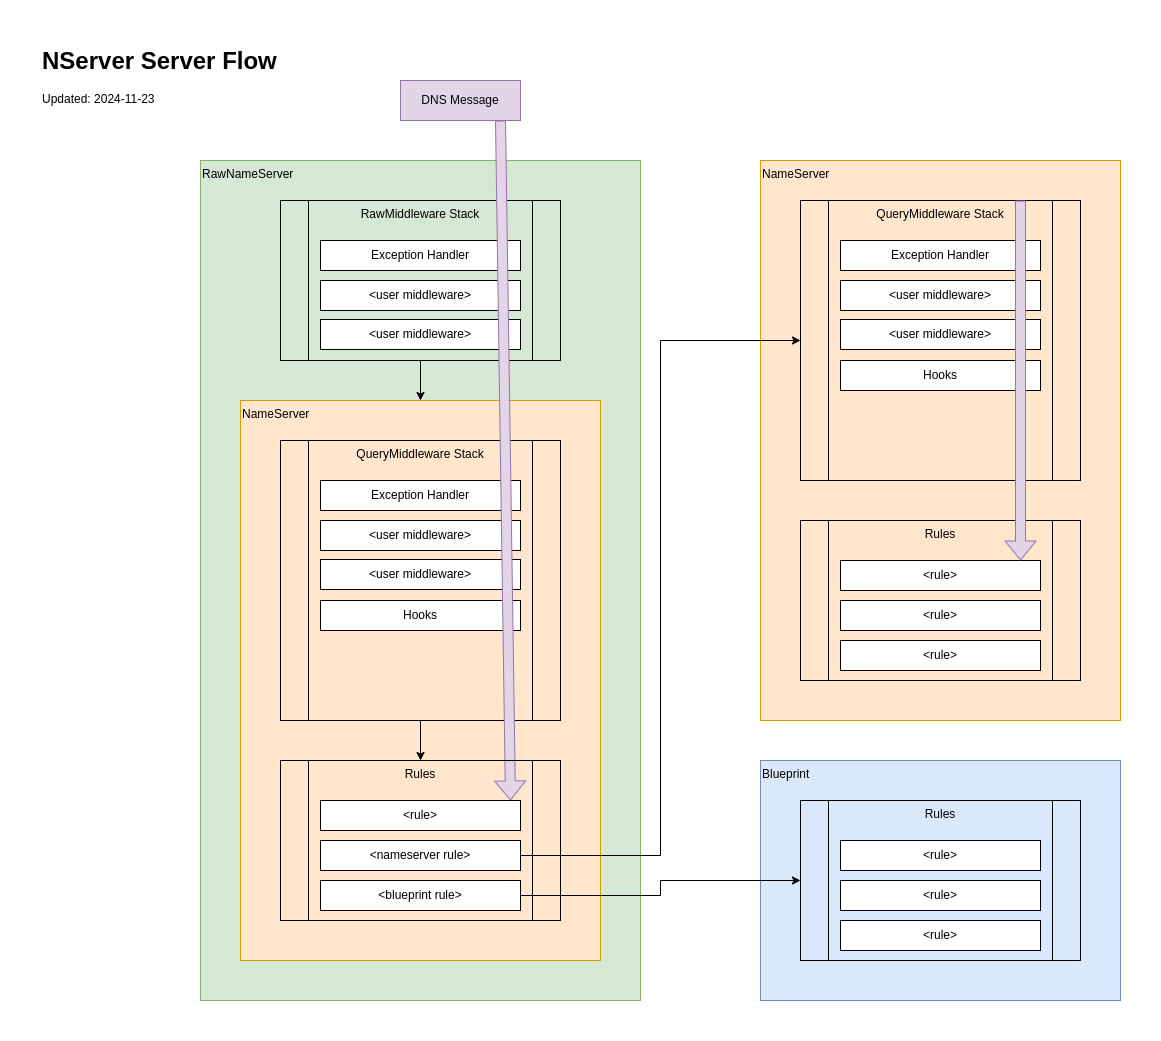

The diagram above was exported from draw.io. Its source (the exported page's mxGraphModel, read from the mxfile embedded in the PNG):
<mxGraphModel dx="1628" dy="1339" grid="1" gridSize="10" guides="1" tooltips="1" connect="1" arrows="1" fold="1" page="1" pageScale="1" pageWidth="1169" pageHeight="827" math="0" shadow="0">
  <root>
    <mxCell id="0" />
    <mxCell id="1" parent="0" />
    <mxCell id="TLQgrcXxxkGaxjfskENl-1" value="&lt;h1 style=&quot;margin-top: 0px;&quot;&gt;NServer Server Flow&lt;/h1&gt;&lt;p&gt;Updated: 2024-11-23&lt;/p&gt;" style="text;html=1;whiteSpace=wrap;overflow=hidden;rounded=0;" vertex="1" parent="1">
      <mxGeometry x="40" y="40" width="360" height="80" as="geometry" />
    </mxCell>
    <mxCell id="TLQgrcXxxkGaxjfskENl-4" value="RawNameServer" style="rounded=0;whiteSpace=wrap;html=1;align=left;verticalAlign=top;fillColor=#d5e8d4;strokeColor=#82b366;" vertex="1" parent="1">
      <mxGeometry x="200" y="160" width="440" height="840" as="geometry" />
    </mxCell>
    <mxCell id="TLQgrcXxxkGaxjfskENl-5" value="NameServer" style="rounded=0;whiteSpace=wrap;html=1;align=left;verticalAlign=top;fillColor=#ffe6cc;strokeColor=#d79b00;" vertex="1" parent="1">
      <mxGeometry x="240" y="400" width="360" height="560" as="geometry" />
    </mxCell>
    <mxCell id="TLQgrcXxxkGaxjfskENl-20" value="" style="group" vertex="1" connectable="0" parent="1">
      <mxGeometry x="280" y="440" width="280" height="280" as="geometry" />
    </mxCell>
    <mxCell id="TLQgrcXxxkGaxjfskENl-6" value="QueryMiddleware Stack" style="shape=process;whiteSpace=wrap;html=1;backgroundOutline=1;fillColor=none;verticalAlign=top;" vertex="1" parent="TLQgrcXxxkGaxjfskENl-20">
      <mxGeometry width="280" height="280" as="geometry" />
    </mxCell>
    <mxCell id="TLQgrcXxxkGaxjfskENl-9" value="Exception Handler" style="rounded=0;whiteSpace=wrap;html=1;" vertex="1" parent="TLQgrcXxxkGaxjfskENl-20">
      <mxGeometry x="40" y="40" width="200" height="30" as="geometry" />
    </mxCell>
    <mxCell id="TLQgrcXxxkGaxjfskENl-10" value="&amp;lt;user middleware&amp;gt;" style="rounded=0;whiteSpace=wrap;html=1;" vertex="1" parent="TLQgrcXxxkGaxjfskENl-20">
      <mxGeometry x="40" y="80" width="200" height="30" as="geometry" />
    </mxCell>
    <mxCell id="TLQgrcXxxkGaxjfskENl-11" value="&amp;lt;user middleware&amp;gt;" style="rounded=0;whiteSpace=wrap;html=1;" vertex="1" parent="TLQgrcXxxkGaxjfskENl-20">
      <mxGeometry x="40" y="119" width="200" height="30" as="geometry" />
    </mxCell>
    <mxCell id="TLQgrcXxxkGaxjfskENl-12" value="Hooks" style="rounded=0;whiteSpace=wrap;html=1;" vertex="1" parent="TLQgrcXxxkGaxjfskENl-20">
      <mxGeometry x="40" y="160" width="200" height="30" as="geometry" />
    </mxCell>
    <mxCell id="TLQgrcXxxkGaxjfskENl-19" value="" style="group" vertex="1" connectable="0" parent="1">
      <mxGeometry x="280" y="200" width="280" height="160" as="geometry" />
    </mxCell>
    <mxCell id="TLQgrcXxxkGaxjfskENl-7" value="RawMiddleware Stack" style="shape=process;whiteSpace=wrap;html=1;backgroundOutline=1;fillColor=none;verticalAlign=top;" vertex="1" parent="TLQgrcXxxkGaxjfskENl-19">
      <mxGeometry width="280" height="160" as="geometry" />
    </mxCell>
    <mxCell id="TLQgrcXxxkGaxjfskENl-16" value="Exception Handler" style="rounded=0;whiteSpace=wrap;html=1;" vertex="1" parent="TLQgrcXxxkGaxjfskENl-19">
      <mxGeometry x="40" y="40" width="200" height="30" as="geometry" />
    </mxCell>
    <mxCell id="TLQgrcXxxkGaxjfskENl-17" value="&amp;lt;user middleware&amp;gt;" style="rounded=0;whiteSpace=wrap;html=1;" vertex="1" parent="TLQgrcXxxkGaxjfskENl-19">
      <mxGeometry x="40" y="80" width="200" height="30" as="geometry" />
    </mxCell>
    <mxCell id="TLQgrcXxxkGaxjfskENl-18" value="&amp;lt;user middleware&amp;gt;" style="rounded=0;whiteSpace=wrap;html=1;" vertex="1" parent="TLQgrcXxxkGaxjfskENl-19">
      <mxGeometry x="40" y="119" width="200" height="30" as="geometry" />
    </mxCell>
    <mxCell id="TLQgrcXxxkGaxjfskENl-47" value="" style="shape=flexArrow;endArrow=classic;html=1;rounded=0;entryX=0.95;entryY=0;entryDx=0;entryDy=0;entryPerimeter=0;fillColor=#e1d5e7;strokeColor=#9673a6;" edge="1" parent="TLQgrcXxxkGaxjfskENl-19" target="TLQgrcXxxkGaxjfskENl-13">
      <mxGeometry width="50" height="50" relative="1" as="geometry">
        <mxPoint x="220" y="-80" as="sourcePoint" />
        <mxPoint x="220" y="10" as="targetPoint" />
      </mxGeometry>
    </mxCell>
    <mxCell id="TLQgrcXxxkGaxjfskENl-21" value="" style="group" vertex="1" connectable="0" parent="1">
      <mxGeometry x="280" y="760" width="280" height="160" as="geometry" />
    </mxCell>
    <mxCell id="TLQgrcXxxkGaxjfskENl-8" value="Rules" style="shape=process;whiteSpace=wrap;html=1;backgroundOutline=1;fillColor=none;verticalAlign=top;" vertex="1" parent="TLQgrcXxxkGaxjfskENl-21">
      <mxGeometry width="280" height="160" as="geometry" />
    </mxCell>
    <mxCell id="TLQgrcXxxkGaxjfskENl-13" value="&amp;lt;rule&amp;gt;" style="rounded=0;whiteSpace=wrap;html=1;" vertex="1" parent="TLQgrcXxxkGaxjfskENl-21">
      <mxGeometry x="40" y="40" width="200" height="30" as="geometry" />
    </mxCell>
    <mxCell id="TLQgrcXxxkGaxjfskENl-14" value="&amp;lt;nameserver rule&amp;gt;" style="rounded=0;whiteSpace=wrap;html=1;" vertex="1" parent="TLQgrcXxxkGaxjfskENl-21">
      <mxGeometry x="40" y="80" width="200" height="30" as="geometry" />
    </mxCell>
    <mxCell id="TLQgrcXxxkGaxjfskENl-15" value="&amp;lt;blueprint rule&amp;gt;" style="rounded=0;whiteSpace=wrap;html=1;" vertex="1" parent="TLQgrcXxxkGaxjfskENl-21">
      <mxGeometry x="40" y="120" width="200" height="30" as="geometry" />
    </mxCell>
    <mxCell id="TLQgrcXxxkGaxjfskENl-24" value="NameServer" style="rounded=0;whiteSpace=wrap;html=1;align=left;verticalAlign=top;fillColor=#ffe6cc;strokeColor=#d79b00;" vertex="1" parent="1">
      <mxGeometry x="760" y="160" width="360" height="560" as="geometry" />
    </mxCell>
    <mxCell id="TLQgrcXxxkGaxjfskENl-31" value="" style="group" vertex="1" connectable="0" parent="1">
      <mxGeometry x="800" y="520" width="280" height="160" as="geometry" />
    </mxCell>
    <mxCell id="TLQgrcXxxkGaxjfskENl-32" value="Rules" style="shape=process;whiteSpace=wrap;html=1;backgroundOutline=1;fillColor=none;verticalAlign=top;" vertex="1" parent="TLQgrcXxxkGaxjfskENl-31">
      <mxGeometry width="280" height="160" as="geometry" />
    </mxCell>
    <mxCell id="TLQgrcXxxkGaxjfskENl-33" value="&amp;lt;rule&amp;gt;" style="rounded=0;whiteSpace=wrap;html=1;" vertex="1" parent="TLQgrcXxxkGaxjfskENl-31">
      <mxGeometry x="40" y="40" width="200" height="30" as="geometry" />
    </mxCell>
    <mxCell id="TLQgrcXxxkGaxjfskENl-34" value="&amp;lt;rule&amp;gt;" style="rounded=0;whiteSpace=wrap;html=1;" vertex="1" parent="TLQgrcXxxkGaxjfskENl-31">
      <mxGeometry x="40" y="80" width="200" height="30" as="geometry" />
    </mxCell>
    <mxCell id="TLQgrcXxxkGaxjfskENl-35" value="&amp;lt;rule&amp;gt;" style="rounded=0;whiteSpace=wrap;html=1;" vertex="1" parent="TLQgrcXxxkGaxjfskENl-31">
      <mxGeometry x="40" y="120" width="200" height="30" as="geometry" />
    </mxCell>
    <mxCell id="TLQgrcXxxkGaxjfskENl-25" value="" style="group" vertex="1" connectable="0" parent="1">
      <mxGeometry x="800" y="200" width="280" height="280" as="geometry" />
    </mxCell>
    <mxCell id="TLQgrcXxxkGaxjfskENl-26" value="QueryMiddleware Stack" style="shape=process;whiteSpace=wrap;html=1;backgroundOutline=1;fillColor=none;verticalAlign=top;" vertex="1" parent="TLQgrcXxxkGaxjfskENl-25">
      <mxGeometry width="280" height="280" as="geometry" />
    </mxCell>
    <mxCell id="TLQgrcXxxkGaxjfskENl-27" value="Exception Handler" style="rounded=0;whiteSpace=wrap;html=1;" vertex="1" parent="TLQgrcXxxkGaxjfskENl-25">
      <mxGeometry x="40" y="40" width="200" height="30" as="geometry" />
    </mxCell>
    <mxCell id="TLQgrcXxxkGaxjfskENl-28" value="&amp;lt;user middleware&amp;gt;" style="rounded=0;whiteSpace=wrap;html=1;" vertex="1" parent="TLQgrcXxxkGaxjfskENl-25">
      <mxGeometry x="40" y="80" width="200" height="30" as="geometry" />
    </mxCell>
    <mxCell id="TLQgrcXxxkGaxjfskENl-29" value="&amp;lt;user middleware&amp;gt;" style="rounded=0;whiteSpace=wrap;html=1;" vertex="1" parent="TLQgrcXxxkGaxjfskENl-25">
      <mxGeometry x="40" y="119" width="200" height="30" as="geometry" />
    </mxCell>
    <mxCell id="TLQgrcXxxkGaxjfskENl-30" value="Hooks" style="rounded=0;whiteSpace=wrap;html=1;" vertex="1" parent="TLQgrcXxxkGaxjfskENl-25">
      <mxGeometry x="40" y="160" width="200" height="30" as="geometry" />
    </mxCell>
    <mxCell id="TLQgrcXxxkGaxjfskENl-49" value="" style="shape=flexArrow;endArrow=classic;html=1;rounded=0;entryX=0.9;entryY=0;entryDx=0;entryDy=0;entryPerimeter=0;fillColor=#e1d5e7;strokeColor=#9673a6;" edge="1" parent="TLQgrcXxxkGaxjfskENl-25" target="TLQgrcXxxkGaxjfskENl-33">
      <mxGeometry width="50" height="50" relative="1" as="geometry">
        <mxPoint x="220" as="sourcePoint" />
        <mxPoint x="230" y="680" as="targetPoint" />
      </mxGeometry>
    </mxCell>
    <mxCell id="TLQgrcXxxkGaxjfskENl-36" value="Blueprint" style="rounded=0;whiteSpace=wrap;html=1;align=left;verticalAlign=top;fillColor=#dae8fc;strokeColor=#6c8ebf;" vertex="1" parent="1">
      <mxGeometry x="760" y="760" width="360" height="240" as="geometry" />
    </mxCell>
    <mxCell id="TLQgrcXxxkGaxjfskENl-37" value="" style="group" vertex="1" connectable="0" parent="1">
      <mxGeometry x="800" y="800" width="280" height="160" as="geometry" />
    </mxCell>
    <mxCell id="TLQgrcXxxkGaxjfskENl-38" value="Rules" style="shape=process;whiteSpace=wrap;html=1;backgroundOutline=1;fillColor=none;verticalAlign=top;" vertex="1" parent="TLQgrcXxxkGaxjfskENl-37">
      <mxGeometry width="280" height="160" as="geometry" />
    </mxCell>
    <mxCell id="TLQgrcXxxkGaxjfskENl-39" value="&amp;lt;rule&amp;gt;" style="rounded=0;whiteSpace=wrap;html=1;" vertex="1" parent="TLQgrcXxxkGaxjfskENl-37">
      <mxGeometry x="40" y="40" width="200" height="30" as="geometry" />
    </mxCell>
    <mxCell id="TLQgrcXxxkGaxjfskENl-40" value="&amp;lt;rule&amp;gt;" style="rounded=0;whiteSpace=wrap;html=1;" vertex="1" parent="TLQgrcXxxkGaxjfskENl-37">
      <mxGeometry x="40" y="80" width="200" height="30" as="geometry" />
    </mxCell>
    <mxCell id="TLQgrcXxxkGaxjfskENl-41" value="&amp;lt;rule&amp;gt;" style="rounded=0;whiteSpace=wrap;html=1;" vertex="1" parent="TLQgrcXxxkGaxjfskENl-37">
      <mxGeometry x="40" y="120" width="200" height="30" as="geometry" />
    </mxCell>
    <mxCell id="TLQgrcXxxkGaxjfskENl-42" style="edgeStyle=orthogonalEdgeStyle;rounded=0;orthogonalLoop=1;jettySize=auto;html=1;exitX=1;exitY=0.5;exitDx=0;exitDy=0;entryX=0;entryY=0.5;entryDx=0;entryDy=0;" edge="1" parent="1" source="TLQgrcXxxkGaxjfskENl-15" target="TLQgrcXxxkGaxjfskENl-38">
      <mxGeometry relative="1" as="geometry" />
    </mxCell>
    <mxCell id="TLQgrcXxxkGaxjfskENl-43" style="edgeStyle=orthogonalEdgeStyle;rounded=0;orthogonalLoop=1;jettySize=auto;html=1;exitX=1;exitY=0.5;exitDx=0;exitDy=0;entryX=0;entryY=0.5;entryDx=0;entryDy=0;" edge="1" parent="1" source="TLQgrcXxxkGaxjfskENl-14" target="TLQgrcXxxkGaxjfskENl-26">
      <mxGeometry relative="1" as="geometry" />
    </mxCell>
    <mxCell id="TLQgrcXxxkGaxjfskENl-44" style="edgeStyle=orthogonalEdgeStyle;rounded=0;orthogonalLoop=1;jettySize=auto;html=1;exitX=0.5;exitY=1;exitDx=0;exitDy=0;entryX=0.5;entryY=0;entryDx=0;entryDy=0;" edge="1" parent="1" source="TLQgrcXxxkGaxjfskENl-6" target="TLQgrcXxxkGaxjfskENl-8">
      <mxGeometry relative="1" as="geometry" />
    </mxCell>
    <mxCell id="TLQgrcXxxkGaxjfskENl-45" style="edgeStyle=orthogonalEdgeStyle;rounded=0;orthogonalLoop=1;jettySize=auto;html=1;exitX=0.5;exitY=1;exitDx=0;exitDy=0;entryX=0.5;entryY=0;entryDx=0;entryDy=0;" edge="1" parent="1" source="TLQgrcXxxkGaxjfskENl-7" target="TLQgrcXxxkGaxjfskENl-5">
      <mxGeometry relative="1" as="geometry" />
    </mxCell>
    <mxCell id="TLQgrcXxxkGaxjfskENl-46" value="DNS Message" style="rounded=0;whiteSpace=wrap;html=1;fillColor=#e1d5e7;strokeColor=#9673a6;" vertex="1" parent="1">
      <mxGeometry x="400" y="80" width="120" height="40" as="geometry" />
    </mxCell>
  </root>
</mxGraphModel>